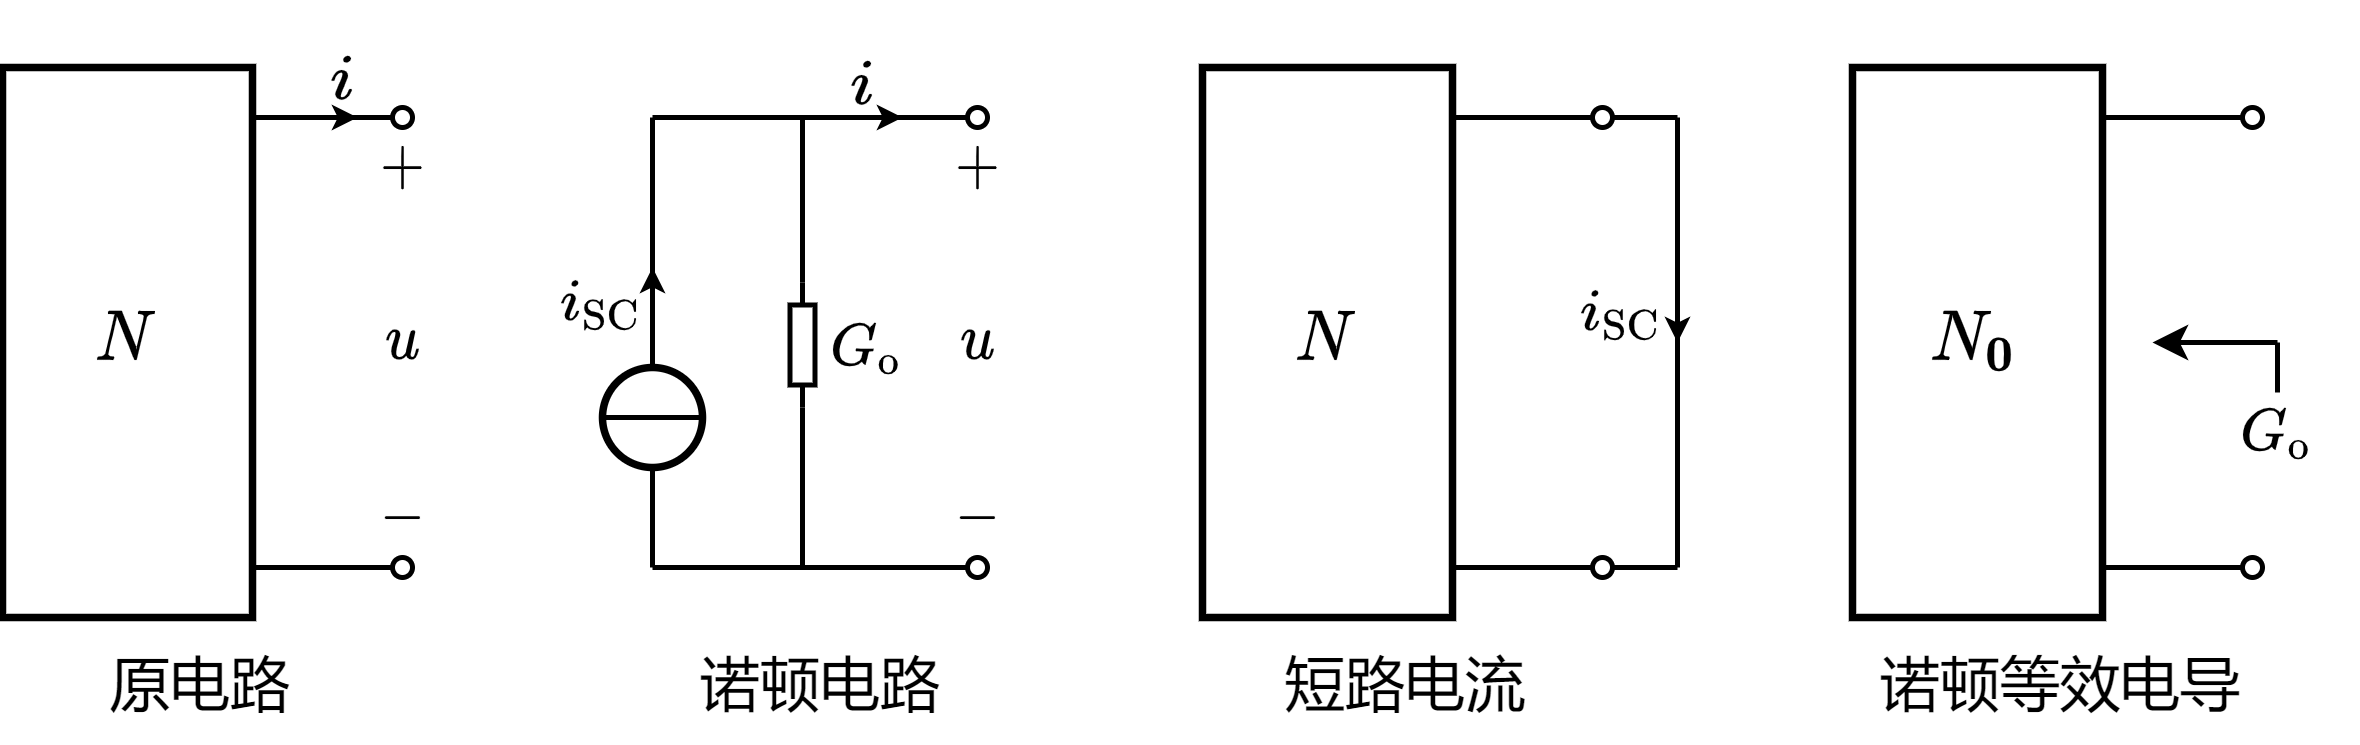

The diagram above was exported from draw.io. Its source (the exported page's mxGraphModel, read from the mxfile embedded in the PNG):
<mxGraphModel dx="303" dy="411" grid="1" gridSize="5" guides="1" tooltips="1" connect="1" arrows="1" fold="1" page="1" pageScale="1" pageWidth="827" pageHeight="1169" math="1" shadow="0">
  <root>
    <mxCell id="0" />
    <mxCell id="1" parent="0" />
    <mxCell id="bXhRz9zdWTw2_m6RRyU6-9" value="" style="endArrow=oval;html=1;rounded=0;fontSize=10;startSize=4;endSize=4;endFill=0;" edge="1" parent="1">
      <mxGeometry width="50" height="50" relative="1" as="geometry">
        <mxPoint x="85" y="245" as="sourcePoint" />
        <mxPoint x="115" y="244.9999999999999" as="targetPoint" />
      </mxGeometry>
    </mxCell>
    <mxCell id="bXhRz9zdWTw2_m6RRyU6-12" value="" style="endArrow=classic;html=1;rounded=0;fontSize=10;endSize=2;" edge="1" parent="1">
      <mxGeometry width="50" height="50" relative="1" as="geometry">
        <mxPoint x="96" y="244.9999999999999" as="sourcePoint" />
        <mxPoint x="106" y="244.9999999999999" as="targetPoint" />
      </mxGeometry>
    </mxCell>
    <mxCell id="bXhRz9zdWTw2_m6RRyU6-13" value="$$i$$" style="text;html=1;resizable=1;autosize=1;align=center;verticalAlign=middle;points=[];fillColor=none;strokeColor=none;rounded=0;fontSize=10;movable=1;rotatable=1;deletable=1;editable=1;connectable=1;" vertex="1" parent="1">
      <mxGeometry x="95" y="232" width="15" height="11" as="geometry" />
    </mxCell>
    <mxCell id="bXhRz9zdWTw2_m6RRyU6-14" value="" style="endArrow=oval;html=1;rounded=0;fontSize=10;startSize=4;endSize=4;endFill=0;" edge="1" parent="1">
      <mxGeometry width="50" height="50" relative="1" as="geometry">
        <mxPoint x="85" y="335" as="sourcePoint" />
        <mxPoint x="115" y="334.9999999999999" as="targetPoint" />
      </mxGeometry>
    </mxCell>
    <mxCell id="bXhRz9zdWTw2_m6RRyU6-16" value="$$+$$" style="text;html=1;resizable=1;autosize=1;align=center;verticalAlign=middle;points=[];fillColor=none;strokeColor=none;rounded=0;movable=1;rotatable=1;deletable=1;editable=1;connectable=0;fontSize=10;" vertex="1" parent="1">
      <mxGeometry x="106.99999999999997" y="249" width="15" height="12" as="geometry" />
    </mxCell>
    <mxCell id="bXhRz9zdWTw2_m6RRyU6-17" value="$$-$$" style="text;resizable=1;autosize=1;align=center;verticalAlign=middle;points=[];fillColor=none;strokeColor=none;rounded=0;html=1;imageAspect=1;noLabel=0;recursiveResize=1;expand=1;editable=1;movable=1;rotatable=1;deletable=1;connectable=0;comic=0;fontSize=10;" vertex="1" parent="1">
      <mxGeometry x="106.99999999999997" y="320" width="15" height="9" as="geometry" />
    </mxCell>
    <mxCell id="bXhRz9zdWTw2_m6RRyU6-18" value="\(u\)" style="text;html=1;resizable=1;autosize=1;align=center;verticalAlign=middle;points=[];fillColor=none;strokeColor=none;rounded=0;comic=0;movable=1;rotatable=1;deletable=1;editable=1;connectable=1;fontSize=10;" vertex="1" parent="1">
      <mxGeometry x="99.5" y="280" width="30" height="20" as="geometry" />
    </mxCell>
    <mxCell id="bXhRz9zdWTw2_m6RRyU6-19" value="\(N\)" style="rounded=0;whiteSpace=wrap;html=1;strokeWidth=1.5;connectable=0;" vertex="1" parent="1">
      <mxGeometry x="35" y="235" width="50" height="110" as="geometry" />
    </mxCell>
    <mxCell id="bXhRz9zdWTw2_m6RRyU6-20" value="原电路" style="text;whiteSpace=wrap;html=1;fontFamily=Helvetica;" vertex="1" parent="1">
      <mxGeometry x="55" y="345" width="40" height="25" as="geometry" />
    </mxCell>
    <mxCell id="bXhRz9zdWTw2_m6RRyU6-22" value="" style="endArrow=classic;html=1;rounded=0;fontSize=10;endSize=2;" edge="1" parent="1">
      <mxGeometry width="50" height="50" relative="1" as="geometry">
        <mxPoint x="370" y="275" as="sourcePoint" />
        <mxPoint x="370" y="290" as="targetPoint" />
      </mxGeometry>
    </mxCell>
    <mxCell id="bXhRz9zdWTw2_m6RRyU6-24" value="" style="endArrow=oval;html=1;rounded=0;fontSize=10;startSize=4;endSize=4;endFill=0;" edge="1" parent="1">
      <mxGeometry width="50" height="50" relative="1" as="geometry">
        <mxPoint x="325" y="335" as="sourcePoint" />
        <mxPoint x="355" y="334.9999999999999" as="targetPoint" />
      </mxGeometry>
    </mxCell>
    <mxCell id="bXhRz9zdWTw2_m6RRyU6-28" value="\(N\)" style="rounded=0;whiteSpace=wrap;html=1;strokeWidth=1.5;connectable=0;" vertex="1" parent="1">
      <mxGeometry x="275" y="235" width="50" height="110" as="geometry" />
    </mxCell>
    <mxCell id="bXhRz9zdWTw2_m6RRyU6-29" value="短路电流" style="text;whiteSpace=wrap;html=1;fontFamily=Helvetica;" vertex="1" parent="1">
      <mxGeometry x="290" y="345" width="50" height="25" as="geometry" />
    </mxCell>
    <mxCell id="bXhRz9zdWTw2_m6RRyU6-31" value="" style="endArrow=oval;html=1;rounded=0;fontSize=10;startSize=4;endSize=4;endFill=0;" edge="1" parent="1">
      <mxGeometry width="50" height="50" relative="1" as="geometry">
        <mxPoint x="455" y="245" as="sourcePoint" />
        <mxPoint x="485" y="244.9999999999999" as="targetPoint" />
      </mxGeometry>
    </mxCell>
    <mxCell id="bXhRz9zdWTw2_m6RRyU6-34" value="" style="endArrow=oval;html=1;rounded=0;fontSize=10;startSize=4;endSize=4;endFill=0;" edge="1" parent="1">
      <mxGeometry width="50" height="50" relative="1" as="geometry">
        <mxPoint x="455" y="335" as="sourcePoint" />
        <mxPoint x="485" y="334.9999999999999" as="targetPoint" />
      </mxGeometry>
    </mxCell>
    <mxCell id="bXhRz9zdWTw2_m6RRyU6-37" value="\(N_\mathbf{0}\)" style="rounded=0;whiteSpace=wrap;html=1;strokeWidth=1.5;connectable=0;" vertex="1" parent="1">
      <mxGeometry x="405" y="235" width="50" height="110" as="geometry" />
    </mxCell>
    <mxCell id="bXhRz9zdWTw2_m6RRyU6-38" value="诺顿等效电导" style="text;whiteSpace=wrap;html=1;fontFamily=Helvetica;" vertex="1" parent="1">
      <mxGeometry x="409" y="345" width="78" height="25" as="geometry" />
    </mxCell>
    <mxCell id="bXhRz9zdWTw2_m6RRyU6-41" value="$$G_\mathrm{o}$$" style="text;html=1;resizable=1;autosize=1;align=center;verticalAlign=middle;points=[];fillColor=none;strokeColor=none;rounded=0;fontSize=10;movable=1;rotatable=1;deletable=1;editable=1;connectable=1;" vertex="1" parent="1">
      <mxGeometry x="475" y="298" width="30" height="20" as="geometry" />
    </mxCell>
    <mxCell id="bXhRz9zdWTw2_m6RRyU6-42" value="" style="endArrow=classic;html=1;rounded=0;startSize=4;endSize=4;" edge="1" parent="1">
      <mxGeometry width="50" height="50" relative="1" as="geometry">
        <mxPoint x="490" y="290" as="sourcePoint" />
        <mxPoint x="465" y="290" as="targetPoint" />
      </mxGeometry>
    </mxCell>
    <mxCell id="bXhRz9zdWTw2_m6RRyU6-43" value="" style="endArrow=none;html=1;rounded=0;startSize=4;endSize=4;" edge="1" parent="1">
      <mxGeometry width="50" height="50" relative="1" as="geometry">
        <mxPoint x="490" y="290" as="sourcePoint" />
        <mxPoint x="490" y="300" as="targetPoint" />
      </mxGeometry>
    </mxCell>
    <mxCell id="bXhRz9zdWTw2_m6RRyU6-45" value="$$G_\mathrm{o}$$" style="text;html=1;resizable=1;autosize=1;align=center;verticalAlign=middle;points=[];fillColor=none;strokeColor=none;rounded=0;fontSize=10;movable=1;rotatable=1;deletable=1;editable=1;connectable=1;" vertex="1" parent="1">
      <mxGeometry x="195" y="280.5" width="25" height="20" as="geometry" />
    </mxCell>
    <mxCell id="bXhRz9zdWTw2_m6RRyU6-46" value="" style="endArrow=none;html=1;rounded=0;fontSize=10;startSize=4;endSize=4;entryX=1;entryY=0.5;entryDx=0;entryDy=0;entryPerimeter=0;" edge="1" parent="1" target="bXhRz9zdWTw2_m6RRyU6-47">
      <mxGeometry width="50" height="50" relative="1" as="geometry">
        <mxPoint x="195" y="335" as="sourcePoint" />
        <mxPoint x="439.5" y="185.5" as="targetPoint" />
      </mxGeometry>
    </mxCell>
    <mxCell id="bXhRz9zdWTw2_m6RRyU6-47" value="" style="pointerEvents=1;verticalLabelPosition=bottom;shadow=0;dashed=0;align=center;html=1;verticalAlign=top;shape=mxgraph.electrical.resistors.resistor_1;fontSize=10;direction=south;" vertex="1" parent="1">
      <mxGeometry x="192.5" y="278" width="5" height="25" as="geometry" />
    </mxCell>
    <mxCell id="bXhRz9zdWTw2_m6RRyU6-48" value="" style="endArrow=none;html=1;rounded=0;fontSize=10;startSize=4;endSize=4;exitX=0;exitY=0.5;exitDx=0;exitDy=0;exitPerimeter=0;" edge="1" parent="1" source="bXhRz9zdWTw2_m6RRyU6-47">
      <mxGeometry width="50" height="50" relative="1" as="geometry">
        <mxPoint x="387" y="170.5" as="sourcePoint" />
        <mxPoint x="195" y="245" as="targetPoint" />
      </mxGeometry>
    </mxCell>
    <mxCell id="bXhRz9zdWTw2_m6RRyU6-49" value="" style="endArrow=oval;html=1;rounded=0;fontSize=10;startSize=4;endSize=4;endFill=0;" edge="1" parent="1">
      <mxGeometry width="50" height="50" relative="1" as="geometry">
        <mxPoint x="165" y="245" as="sourcePoint" />
        <mxPoint x="230" y="245" as="targetPoint" />
      </mxGeometry>
    </mxCell>
    <mxCell id="bXhRz9zdWTw2_m6RRyU6-50" value="" style="ellipse;whiteSpace=wrap;html=1;aspect=fixed;labelBorderColor=none;fontSize=10;strokeColor=default;strokeWidth=1.5;fillColor=none;connectable=0;" vertex="1" parent="1">
      <mxGeometry x="155" y="295" width="20" height="20" as="geometry" />
    </mxCell>
    <mxCell id="bXhRz9zdWTw2_m6RRyU6-51" value="" style="endArrow=none;html=1;rounded=0;fontSize=10;startSize=4;endSize=4;" edge="1" parent="1">
      <mxGeometry width="50" height="50" relative="1" as="geometry">
        <mxPoint x="165" y="335" as="sourcePoint" />
        <mxPoint x="165" y="315" as="targetPoint" />
      </mxGeometry>
    </mxCell>
    <mxCell id="bXhRz9zdWTw2_m6RRyU6-52" value="" style="endArrow=classic;html=1;rounded=0;fontSize=10;endSize=2;" edge="1" parent="1">
      <mxGeometry width="50" height="50" relative="1" as="geometry">
        <mxPoint x="205" y="245" as="sourcePoint" />
        <mxPoint x="215" y="245" as="targetPoint" />
      </mxGeometry>
    </mxCell>
    <mxCell id="bXhRz9zdWTw2_m6RRyU6-53" value="$$i$$" style="text;html=1;resizable=1;autosize=1;align=center;verticalAlign=middle;points=[];fillColor=none;strokeColor=none;rounded=0;fontSize=10;movable=1;rotatable=1;deletable=1;editable=1;connectable=0;" vertex="1" parent="1">
      <mxGeometry x="199.5" y="233" width="15" height="11" as="geometry" />
    </mxCell>
    <mxCell id="bXhRz9zdWTw2_m6RRyU6-54" value="" style="endArrow=oval;html=1;rounded=0;fontSize=10;startSize=4;endSize=4;endFill=0;" edge="1" parent="1">
      <mxGeometry width="50" height="50" relative="1" as="geometry">
        <mxPoint x="165" y="335" as="sourcePoint" />
        <mxPoint x="230" y="335" as="targetPoint" />
      </mxGeometry>
    </mxCell>
    <mxCell id="bXhRz9zdWTw2_m6RRyU6-55" value="\(i_\mathrm{SC}\)" style="text;html=1;resizable=1;autosize=1;align=center;verticalAlign=middle;points=[];fillColor=none;strokeColor=none;rounded=0;comic=0;movable=1;rotatable=1;deletable=1;editable=1;connectable=0;fontSize=10;" vertex="1" parent="1">
      <mxGeometry x="145" y="273" width="20" height="20" as="geometry" />
    </mxCell>
    <mxCell id="bXhRz9zdWTw2_m6RRyU6-56" value="$$+$$" style="text;html=1;resizable=1;autosize=1;align=center;verticalAlign=middle;points=[];fillColor=none;strokeColor=none;rounded=0;movable=1;rotatable=1;deletable=1;editable=1;connectable=0;fontSize=10;" vertex="1" parent="1">
      <mxGeometry x="222" y="249" width="15" height="12" as="geometry" />
    </mxCell>
    <mxCell id="bXhRz9zdWTw2_m6RRyU6-57" value="$$-$$" style="text;resizable=1;autosize=1;align=center;verticalAlign=middle;points=[];fillColor=none;strokeColor=none;rounded=0;html=1;imageAspect=1;noLabel=0;recursiveResize=1;expand=1;editable=1;movable=1;rotatable=1;deletable=1;connectable=0;comic=0;fontSize=10;" vertex="1" parent="1">
      <mxGeometry x="222" y="320" width="15" height="9" as="geometry" />
    </mxCell>
    <mxCell id="bXhRz9zdWTw2_m6RRyU6-58" value="\(u\)" style="text;html=1;resizable=1;autosize=1;align=center;verticalAlign=middle;points=[];fillColor=none;strokeColor=none;rounded=0;comic=0;movable=1;rotatable=1;deletable=1;editable=1;connectable=1;fontSize=10;" vertex="1" parent="1">
      <mxGeometry x="219.75" y="280" width="19.5" height="20" as="geometry" />
    </mxCell>
    <mxCell id="bXhRz9zdWTw2_m6RRyU6-59" value="诺顿电路" style="text;whiteSpace=wrap;html=1;fontFamily=Helvetica;" vertex="1" parent="1">
      <mxGeometry x="173" y="345" width="52.5" height="25" as="geometry" />
    </mxCell>
    <mxCell id="bXhRz9zdWTw2_m6RRyU6-61" value="" style="endArrow=none;html=1;rounded=0;fontFamily=Helvetica;" edge="1" parent="1">
      <mxGeometry width="50" height="50" relative="1" as="geometry">
        <mxPoint x="165" y="245" as="sourcePoint" />
        <mxPoint x="165" y="295" as="targetPoint" />
      </mxGeometry>
    </mxCell>
    <mxCell id="bXhRz9zdWTw2_m6RRyU6-62" value="" style="endArrow=none;html=1;rounded=0;fontFamily=Helvetica;" edge="1" parent="1">
      <mxGeometry width="50" height="50" relative="1" as="geometry">
        <mxPoint x="155" y="305" as="sourcePoint" />
        <mxPoint x="175" y="305" as="targetPoint" />
      </mxGeometry>
    </mxCell>
    <mxCell id="bXhRz9zdWTw2_m6RRyU6-63" value="" style="endArrow=classic;html=1;rounded=0;fontSize=10;endSize=2;" edge="1" parent="1">
      <mxGeometry width="50" height="50" relative="1" as="geometry">
        <mxPoint x="165" y="285" as="sourcePoint" />
        <mxPoint x="165" y="275" as="targetPoint" />
      </mxGeometry>
    </mxCell>
    <mxCell id="bXhRz9zdWTw2_m6RRyU6-64" value="" style="endArrow=none;html=1;rounded=0;startSize=4;endSize=4;" edge="1" parent="1">
      <mxGeometry width="50" height="50" relative="1" as="geometry">
        <mxPoint x="357" y="245" as="sourcePoint" />
        <mxPoint x="370" y="245" as="targetPoint" />
      </mxGeometry>
    </mxCell>
    <mxCell id="bXhRz9zdWTw2_m6RRyU6-65" value="" style="endArrow=none;html=1;rounded=0;startSize=4;endSize=4;" edge="1" parent="1">
      <mxGeometry width="50" height="50" relative="1" as="geometry">
        <mxPoint x="357" y="335" as="sourcePoint" />
        <mxPoint x="370" y="335" as="targetPoint" />
      </mxGeometry>
    </mxCell>
    <mxCell id="bXhRz9zdWTw2_m6RRyU6-66" value="" style="endArrow=none;html=1;rounded=0;startSize=4;endSize=4;" edge="1" parent="1">
      <mxGeometry width="50" height="50" relative="1" as="geometry">
        <mxPoint x="370" y="335" as="sourcePoint" />
        <mxPoint x="370" y="245" as="targetPoint" />
      </mxGeometry>
    </mxCell>
    <mxCell id="bXhRz9zdWTw2_m6RRyU6-21" value="" style="endArrow=oval;html=1;rounded=0;fontSize=10;startSize=4;endSize=4;endFill=0;" edge="1" parent="1">
      <mxGeometry width="50" height="50" relative="1" as="geometry">
        <mxPoint x="325" y="245" as="sourcePoint" />
        <mxPoint x="355" y="244.9999999999999" as="targetPoint" />
      </mxGeometry>
    </mxCell>
    <mxCell id="bXhRz9zdWTw2_m6RRyU6-68" value="\(i_\mathrm{SC}\)" style="text;html=1;resizable=1;autosize=1;align=center;verticalAlign=middle;points=[];fillColor=none;strokeColor=none;rounded=0;comic=0;movable=1;rotatable=1;deletable=1;editable=1;connectable=0;fontSize=10;" vertex="1" parent="1">
      <mxGeometry x="349" y="275" width="20" height="20" as="geometry" />
    </mxCell>
  </root>
</mxGraphModel>